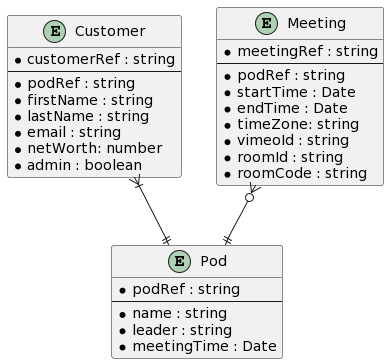

The diagram above was rendered by PlantUML. Its source (embedded in the PNG):
@startuml
entity Pod {
    * podRef : string
    --
    * name : string
    * leader : string
    * meetingTime : Date
}

entity Customer {
    * customerRef : string
    --
    * podRef : string
    * firstName : string
    * lastName : string
    * email : string
    * netWorth: number
    * admin : boolean
}

entity Meeting {
    * meetingRef : string
    --
    * podRef : string
    * startTime : Date
    * endTime : Date
    * timeZone: string
    * vimeoId : string
    * roomId : string
    * roomCode : string
}

Customer }|--|| Pod
Meeting }o--|| Pod
@enduml